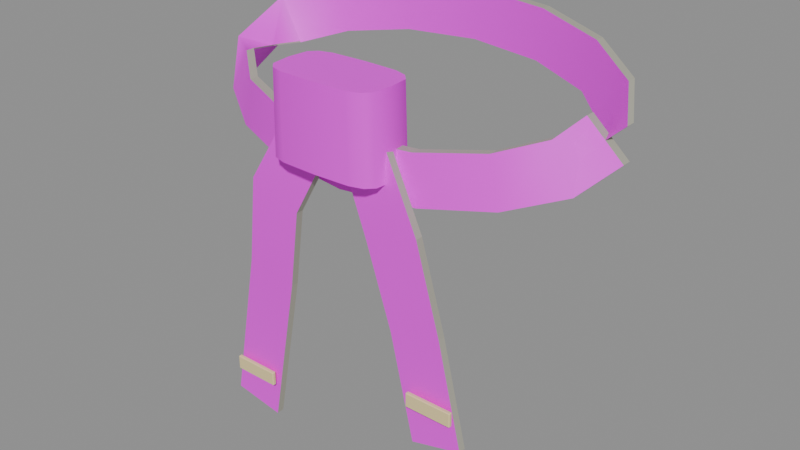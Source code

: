# Source: black_belt.blend  (saved by Blender 5.2.45; exported with 4.5.12 LTS)
import bpy
from mathutils import Matrix  # noqa: F401  (used for matrix-valued properties, if any)

bpy.ops.wm.read_factory_settings(use_empty=True)
scene = bpy.context.scene
scene.name = 'Scene'

# ---- images (referenced by path relative to the original .blend; pixels are not part of the script)
import os
ASSET_DIR = os.environ.get("B2B_ASSET_DIR", "")  # directory of the original .blend (textures are referenced by path, not embedded)
HERE = os.path.dirname(os.path.abspath(__file__))  # packed textures are extracted next to this script under _unpacked/

def load_image(name, relpath, width, height, colorspace="sRGB"):
    """Load a texture the original file referenced (path relative to the .blend, or extracted next to this script)."""
    p = next((c for c in (os.path.join(HERE, relpath), os.path.join(ASSET_DIR, relpath)) if relpath and os.path.exists(c)), "")
    if p:
        img = bpy.data.images.load(p, check_existing=True)
        img.name = name
    else:  # same state as the original file: an image datablock whose file is absent (Cycles renders it pink)
        img = bpy.data.images.new(name, width, height)
        img.source = "FILE"
        img.filepath = "//" + (relpath or name)
    img.colorspace_settings.name = colorspace
    return img
img_black_belt_cotton_png = load_image('black_belt_cotton.png', '_textures/black_belt_cotton.png', 1024, 1024, 'sRGB')

# ---- materials (node trees are filled in below, after node groups)
mat_black_belt_cotton = bpy.data.materials.new('black_belt_cotton')
mat_black_belt_cotton.diffuse_color = (1.0, 1.0, 1.0, 1.0)
mat_black_belt_cut_edges = bpy.data.materials.new('black_belt_cut_edges')
mat_black_belt_cut_edges.diffuse_color = (0.42, 0.41, 0.34, 1.0)
mat_black_belt_embroidered_bar = bpy.data.materials.new('black_belt_embroidered_bar')
mat_black_belt_embroidered_bar.diffuse_color = (0.86, 0.7, 0.35, 1.0)

# ---- material node trees
mat_black_belt_cotton.use_nodes = True; mat_black_belt_cotton.node_tree.nodes.clear()
_N = mat_black_belt_cotton.node_tree.nodes; _L = mat_black_belt_cotton.node_tree.links
n0 = _N.new('ShaderNodeBsdfPrincipled'); n0.name = 'Principled BSDF'; n0.location = (-200, 100)
n0.inputs[2].default_value = 0.55
n0.inputs[10].default_value = 0.005
n1 = _N.new('ShaderNodeOutputMaterial'); n1.name = 'Material Output'; n1.location = (200, 100)
n2 = _N.new('ShaderNodeTexImage'); n2.name = 'Image Texture'; n2.location = (0, 0)
n2.image = img_black_belt_cotton_png
n2.interpolation = 'Closest'
_L.new(n0.outputs[0], n1.inputs[0])
_L.new(n2.outputs[0], n0.inputs[0])
n1.is_active_output = True
mat_black_belt_cut_edges.use_nodes = True; mat_black_belt_cut_edges.node_tree.nodes.clear()
_N = mat_black_belt_cut_edges.node_tree.nodes; _L = mat_black_belt_cut_edges.node_tree.links
n0 = _N.new('ShaderNodeBsdfPrincipled'); n0.name = 'Principled BSDF'; n0.location = (-200, 100)
n0.inputs[0].default_value = (0.42, 0.41, 0.34, 1.0)
n0.inputs[2].default_value = 0.55
n0.inputs[10].default_value = 0.005
n1 = _N.new('ShaderNodeOutputMaterial'); n1.name = 'Material Output'; n1.location = (200, 100)
_L.new(n0.outputs[0], n1.inputs[0])
n1.is_active_output = True
mat_black_belt_embroidered_bar.use_nodes = True; mat_black_belt_embroidered_bar.node_tree.nodes.clear()
_N = mat_black_belt_embroidered_bar.node_tree.nodes; _L = mat_black_belt_embroidered_bar.node_tree.links
n0 = _N.new('ShaderNodeBsdfPrincipled'); n0.name = 'Principled BSDF'; n0.location = (-200, 100)
n0.inputs[0].default_value = (0.86, 0.7, 0.35, 1.0)
n0.inputs[2].default_value = 0.55
n0.inputs[10].default_value = 0.005
n1 = _N.new('ShaderNodeOutputMaterial'); n1.name = 'Material Output'; n1.location = (200, 100)
_L.new(n0.outputs[0], n1.inputs[0])
n1.is_active_output = True

# ---- meshes
me_a_waistband = bpy.data.meshes.new('A_WaistBand')
me_a_waistband.from_pydata([(0.7966, -0.0175, 0.3605), (0.6634, -0.0175, 0.2395), (0.6634, 0.0175, 0.2395), (0.7966, 0.0175, 0.3605), (0.7165, 0.1164, 0.4408), (0.6323, 0.1164, 0.2817), (0.6323, 0.1514, 0.2817), (0.7165, 0.1514, 0.4408), (0.5355, 0.23, 0.5011), (0.4969, 0.23, 0.3252), (0.4969, 0.265, 0.3252), (0.5355, 0.265, 0.5011), (0.2875, 0.3059, 0.5375), (0.2712, 0.3059, 0.3582), (0.2712, 0.3409, 0.3582), (0.2875, 0.3409, 0.5375), (4.47e-17, 0.3325, 0.55), (4.47e-17, 0.3325, 0.37), (4.47e-17, 0.3675, 0.37), (4.47e-17, 0.3675, 0.55), (-0.2875, 0.3059, 0.5375), (-0.2712, 0.3059, 0.3582), (-0.2712, 0.3409, 0.3582), (-0.2875, 0.3409, 0.5375), (-0.5355, 0.23, 0.5011), (-0.4969, 0.23, 0.3252), (-0.4969, 0.265, 0.3252), (-0.5355, 0.265, 0.5011), (-0.7165, 0.1164, 0.4408), (-0.6323, 0.1164, 0.2817), (-0.6323, 0.1514, 0.2817), (-0.7165, 0.1514, 0.4408), (-0.82, -0.0175, 0.3), (-0.64, -0.0175, 0.3), (-0.64, 0.0175, 0.3), (-0.82, 0.0175, 0.3), (-0.7165, -0.1514, 0.1592), (-0.6323, -0.1514, 0.3183), (-0.6323, -0.1164, 0.3183), (-0.7165, -0.1164, 0.1592), (-0.5355, -0.265, 0.09895), (-0.4969, -0.265, 0.2748), (-0.4969, -0.23, 0.2748), (-0.5355, -0.23, 0.09895), (-0.2875, -0.3409, 0.06255), (-0.2712, -0.3409, 0.2418), (-0.2712, -0.3059, 0.2418), (-0.2875, -0.3059, 0.06255), (-1.341e-16, -0.3675, 0.05), (-1.341e-16, -0.3675, 0.23), (-1.341e-16, -0.3325, 0.23), (-1.341e-16, -0.3325, 0.05), (0.2875, -0.3409, 0.06255), (0.2712, -0.3409, 0.2418), (0.2712, -0.3059, 0.2418), (0.2875, -0.3059, 0.06255), (0.5355, -0.265, 0.09895), (0.4969, -0.265, 0.2748), (0.4969, -0.23, 0.2748), (0.5355, -0.23, 0.09895), (0.7165, -0.1514, 0.1592), (0.6323, -0.1514, 0.3183), (0.6323, -0.1164, 0.3183), (0.7165, -0.1164, 0.1592), (0.7966, -0.0175, 0.2395), (0.6634, -0.0175, 0.3605), (0.6634, 0.0175, 0.3605), (0.7966, 0.0175, 0.2395)], [], [(0, 4, 5, 1), (1, 5, 6, 2), (2, 6, 7, 3), (3, 7, 4, 0), (4, 8, 9, 5), (5, 9, 10, 6), (6, 10, 11, 7), (7, 11, 8, 4), (8, 12, 13, 9), (9, 13, 14, 10), (10, 14, 15, 11), (11, 15, 12, 8), (12, 16, 17, 13), (13, 17, 18, 14), (14, 18, 19, 15), (15, 19, 16, 12), (16, 20, 21, 17), (17, 21, 22, 18), (18, 22, 23, 19), (19, 23, 20, 16), (20, 24, 25, 21), (21, 25, 26, 22), (22, 26, 27, 23), (23, 27, 24, 20), (24, 28, 29, 25), (25, 29, 30, 26), (26, 30, 31, 27), (27, 31, 28, 24), (28, 32, 33, 29), (29, 33, 34, 30), (30, 34, 35, 31), (31, 35, 32, 28), (32, 36, 37, 33), (33, 37, 38, 34), (34, 38, 39, 35), (35, 39, 36, 32), (36, 40, 41, 37), (37, 41, 42, 38), (38, 42, 43, 39), (39, 43, 40, 36), (40, 44, 45, 41), (41, 45, 46, 42), (42, 46, 47, 43), (43, 47, 44, 40), (44, 48, 49, 45), (45, 49, 50, 46), (46, 50, 51, 47), (47, 51, 48, 44), (48, 52, 53, 49), (49, 53, 54, 50), (50, 54, 55, 51), (51, 55, 52, 48), (52, 56, 57, 53), (53, 57, 58, 54), (54, 58, 59, 55), (55, 59, 56, 52), (56, 60, 61, 57), (57, 61, 62, 58), (58, 62, 63, 59), (59, 63, 60, 56), (60, 64, 65, 61), (61, 65, 66, 62), (62, 66, 67, 63), (63, 67, 64, 60), (3, 0, 1, 2), (64, 67, 66, 65)])
me_a_waistband.polygons.foreach_set('use_smooth', [1, 0, 1, 0, 1, 0, 1, 0, 1, 0, 1, 0, 1, 0, 1, 0, 1, 0, 1, 0, 1, 0, 1, 0, 1, 0, 1, 0, 1, 0, 1, 0, 1, 0, 1, 0, 1, 0, 1, 0, 1, 0, 1, 0, 1, 0, 1, 0, 1, 0, 1, 0, 1, 0, 1, 0, 1, 0, 1, 0, 1, 0, 1, 0, 0, 0])
me_a_waistband.polygons.foreach_set('material_index', [0, 1, 0, 1, 0, 1, 0, 1, 0, 1, 0, 1, 0, 1, 0, 1, 0, 1, 0, 1, 0, 1, 0, 1, 0, 1, 0, 1, 0, 1, 0, 1, 0, 1, 0, 1, 0, 1, 0, 1, 0, 1, 0, 1, 0, 1, 0, 1, 0, 1, 0, 1, 0, 1, 0, 1, 0, 1, 0, 1, 0, 1, 0, 1, 1, 1])
_k = set([(0, 1), (0, 3), (0, 4), (1, 2), (1, 5), (2, 6), (3, 7), (4, 8), (5, 9), (6, 10), (7, 11), (8, 12), (9, 13), (10, 14), (11, 15), (12, 16), (13, 17), (14, 18), (15, 19), (16, 20), (17, 21), (18, 22), (19, 23), (20, 24), (21, 25), (22, 26), (23, 27), (24, 28), (25, 29), (26, 30), (27, 31), (28, 32), (29, 30), (29, 33), (31, 35), (32, 35), (32, 36), (34, 38), (35, 39), (36, 40), (37, 38), (37, 41), (38, 42), (39, 43), (40, 44), (41, 45), (42, 46), (43, 47), (44, 48), (45, 49), (46, 50), (47, 51), (48, 52), (49, 53), (50, 54), (51, 55), (52, 56), (53, 57), (54, 58), (55, 59), (56, 60), (57, 61), (58, 62), (59, 63), (60, 64), (61, 65), (62, 66), (63, 67), (64, 67), (65, 66), (66, 67)])
me_a_waistband.attributes.new('sharp_edge', 'BOOLEAN', 'EDGE').data.foreach_set('value', [ (min(e.vertices), max(e.vertices)) in _k for e in me_a_waistband.edges])
_uv = me_a_waistband.uv_layers.new(name='UVMap')
_uv.uv.foreach_set('vector', [0.0, 0.0, 0.0, 0.0625, 1.0, 0.0625, 1.0, 0.0, 0.0, 0.0, 0.0, 0.0625, 1.0, 0.0625, 1.0, 0.0, 0.0, 0.0, 0.0, 0.0625, 1.0, 0.0625, 1.0, 0.0, 0.0, 0.0, 0.0, 0.0625, 1.0, 0.0625, 1.0, 0.0, 0.0, 0.0625, 0.0, 0.125, 1.0, 0.125, 1.0, 0.0625, 0.0, 0.0625, 0.0, 0.125, 1.0, 0.125, 1.0, 0.0625, 0.0, 0.0625, 0.0, 0.125, 1.0, 0.125, 1.0, 0.0625, 0.0, 0.0625, 0.0, 0.125, 1.0, 0.125, 1.0, 0.0625, 0.0, 0.125, 0.0, 0.1875, 1.0, 0.1875, 1.0, 0.125, 0.0, 0.125, 0.0, 0.1875, 1.0, 0.1875, 1.0, 0.125, 0.0, 0.125, 0.0, 0.1875, 1.0, 0.1875, 1.0, 0.125, 0.0, 0.125, 0.0, 0.1875, 1.0, 0.1875, 1.0, 0.125, 0.0, 0.1875, 0.0, 0.25, 1.0, 0.25, 1.0, 0.1875, 0.0, 0.1875, 0.0, 0.25, 1.0, 0.25, 1.0, 0.1875, 0.0, 0.1875, 0.0, 0.25, 1.0, 0.25, 1.0, 0.1875, 0.0, 0.1875, 0.0, 0.25, 1.0, 0.25, 1.0, 0.1875, 0.0, 0.25, 0.0, 0.3125, 1.0, 0.3125, 1.0, 0.25, 0.0, 0.25, 0.0, 0.3125, 1.0, 0.3125, 1.0, 0.25, 0.0, 0.25, 0.0, 0.3125, 1.0, 0.3125, 1.0, 0.25, 0.0, 0.25, 0.0, 0.3125, 1.0, 0.3125, 1.0, 0.25, 0.0, 0.3125, 0.0, 0.375, 1.0, 0.375, 1.0, 0.3125, 0.0, 0.3125, 0.0, 0.375, 1.0, 0.375, 1.0, 0.3125, 0.0, 0.3125, 0.0, 0.375, 1.0, 0.375, 1.0, 0.3125, 0.0, 0.3125, 0.0, 0.375, 1.0, 0.375, 1.0, 0.3125, 0.0, 0.375, 0.0, 0.4375, 1.0, 0.4375, 1.0, 0.375, 0.0, 0.375, 0.0, 0.4375, 1.0, 0.4375, 1.0, 0.375, 0.0, 0.375, 0.0, 0.4375, 1.0, 0.4375, 1.0, 0.375, 0.0, 0.375, 0.0, 0.4375, 1.0, 0.4375, 1.0, 0.375, 0.0, 0.4375, 0.0, 0.5, 1.0, 0.5, 1.0, 0.4375, 0.0, 0.4375, 0.0, 0.5, 1.0, 0.5, 1.0, 0.4375, 0.0, 0.4375, 0.0, 0.5, 1.0, 0.5, 1.0, 0.4375, 0.0, 0.4375, 0.0, 0.5, 1.0, 0.5, 1.0, 0.4375, 0.0, 0.5, 0.0, 0.5625, 1.0, 0.5625, 1.0, 0.5, 0.0, 0.5, 0.0, 0.5625, 1.0, 0.5625, 1.0, 0.5, 0.0, 0.5, 0.0, 0.5625, 1.0, 0.5625, 1.0, 0.5, 0.0, 0.5, 0.0, 0.5625, 1.0, 0.5625, 1.0, 0.5, 0.0, 0.5625, 0.0, 0.625, 1.0, 0.625, 1.0, 0.5625, 0.0, 0.5625, 0.0, 0.625, 1.0, 0.625, 1.0, 0.5625, 0.0, 0.5625, 0.0, 0.625, 1.0, 0.625, 1.0, 0.5625, 0.0, 0.5625, 0.0, 0.625, 1.0, 0.625, 1.0, 0.5625, 0.0, 0.625, 0.0, 0.6875, 1.0, 0.6875, 1.0, 0.625, 0.0, 0.625, 0.0, 0.6875, 1.0, 0.6875, 1.0, 0.625, 0.0, 0.625, 0.0, 0.6875, 1.0, 0.6875, 1.0, 0.625, 0.0, 0.625, 0.0, 0.6875, 1.0, 0.6875, 1.0, 0.625, 0.0, 0.6875, 0.0, 0.75, 1.0, 0.75, 1.0, 0.6875, 0.0, 0.6875, 0.0, 0.75, 1.0, 0.75, 1.0, 0.6875, 0.0, 0.6875, 0.0, 0.75, 1.0, 0.75, 1.0, 0.6875, 0.0, 0.6875, 0.0, 0.75, 1.0, 0.75, 1.0, 0.6875, 0.0, 0.75, 0.0, 0.8125, 1.0, 0.8125, 1.0, 0.75, 0.0, 0.75, 0.0, 0.8125, 1.0, 0.8125, 1.0, 0.75, 0.0, 0.75, 0.0, 0.8125, 1.0, 0.8125, 1.0, 0.75, 0.0, 0.75, 0.0, 0.8125, 1.0, 0.8125, 1.0, 0.75, 0.0, 0.8125, 0.0, 0.875, 1.0, 0.875, 1.0, 0.8125, 0.0, 0.8125, 0.0, 0.875, 1.0, 0.875, 1.0, 0.8125, 0.0, 0.8125, 0.0, 0.875, 1.0, 0.875, 1.0, 0.8125, 0.0, 0.8125, 0.0, 0.875, 1.0, 0.875, 1.0, 0.8125, 0.0, 0.875, 0.0, 0.9375, 1.0, 0.9375, 1.0, 0.875, 0.0, 0.875, 0.0, 0.9375, 1.0, 0.9375, 1.0, 0.875, 0.0, 0.875, 0.0, 0.9375, 1.0, 0.9375, 1.0, 0.875, 0.0, 0.875, 0.0, 0.9375, 1.0, 0.9375, 1.0, 0.875, 0.0, 0.9375, 0.0, 1.0, 1.0, 1.0, 1.0, 0.9375, 0.0, 0.9375, 0.0, 1.0, 1.0, 1.0, 1.0, 0.9375, 0.0, 0.9375, 0.0, 1.0, 1.0, 1.0, 1.0, 0.9375, 0.0, 0.9375, 0.0, 1.0, 1.0, 1.0, 1.0, 0.9375, 0.0, 0.0, 0.0, 1.0, 1.0, 1.0, 1.0, 0.0, 0.0, 0.0, 0.0, 1.0, 1.0, 1.0, 1.0, 0.0])
me_a_waistband.materials.append(mat_black_belt_cotton)
me_a_waistband.materials.append(mat_black_belt_cut_edges)
me_a_waistband.update()
me_b_hangingend_1 = bpy.data.meshes.new('B_HangingEnd-1')
me_b_hangingend_1.from_pydata([(-0.1837, -0.384, 0.2949), (-0.01626, -0.384, 0.2051), (-0.01626, -0.356, 0.2051), (-0.1837, -0.356, 0.2949), (-0.3488, -0.414, 0.005623), (-0.1512, -0.414, -0.06562), (-0.1512, -0.386, -0.06562), (-0.3488, -0.386, 0.005623), (-0.4183, -0.384, -0.3416), (-0.2217, -0.384, -0.3784), (-0.2217, -0.356, -0.3784), (-0.4183, -0.356, -0.3416), (-0.5185, -0.394, -0.923), (-0.3215, -0.394, -0.957), (-0.3215, -0.366, -0.957), (-0.5185, -0.366, -0.923)], [], [(0, 4, 5, 1), (1, 5, 6, 2), (2, 6, 7, 3), (3, 7, 4, 0), (4, 8, 9, 5), (5, 9, 10, 6), (6, 10, 11, 7), (7, 11, 8, 4), (8, 12, 13, 9), (9, 13, 14, 10), (10, 14, 15, 11), (11, 15, 12, 8), (3, 0, 1, 2), (12, 15, 14, 13)])
me_b_hangingend_1.polygons.foreach_set('use_smooth', [1, 0, 1, 0, 1, 0, 1, 0, 1, 0, 1, 0, 0, 0])
me_b_hangingend_1.polygons.foreach_set('material_index', [0, 1, 0, 1, 0, 1, 0, 1, 0, 1, 0, 1, 1, 1])
_k = set([(0, 1), (0, 3), (0, 4), (1, 2), (1, 5), (2, 3), (2, 6), (3, 7), (4, 8), (5, 9), (6, 10), (7, 11), (8, 12), (9, 13), (10, 14), (11, 15), (12, 13), (12, 15), (13, 14), (14, 15)])
me_b_hangingend_1.attributes.new('sharp_edge', 'BOOLEAN', 'EDGE').data.foreach_set('value', [ (min(e.vertices), max(e.vertices)) in _k for e in me_b_hangingend_1.edges])
_uv = me_b_hangingend_1.uv_layers.new(name='UVMap')
_uv.uv.foreach_set('vector', [0.0, 0.0, 0.0, 0.3333, 1.0, 0.3333, 1.0, 0.0, 0.0, 0.0, 0.0, 0.3333, 1.0, 0.3333, 1.0, 0.0, 0.0, 0.0, 0.0, 0.3333, 1.0, 0.3333, 1.0, 0.0, 0.0, 0.0, 0.0, 0.3333, 1.0, 0.3333, 1.0, 0.0, 0.0, 0.3333, 0.0, 0.6667, 1.0, 0.6667, 1.0, 0.3333, 0.0, 0.3333, 0.0, 0.6667, 1.0, 0.6667, 1.0, 0.3333, 0.0, 0.3333, 0.0, 0.6667, 1.0, 0.6667, 1.0, 0.3333, 0.0, 0.3333, 0.0, 0.6667, 1.0, 0.6667, 1.0, 0.3333, 0.0, 0.6667, 0.0, 1.0, 1.0, 1.0, 1.0, 0.6667, 0.0, 0.6667, 0.0, 1.0, 1.0, 1.0, 1.0, 0.6667, 0.0, 0.6667, 0.0, 1.0, 1.0, 1.0, 1.0, 0.6667, 0.0, 0.6667, 0.0, 1.0, 1.0, 1.0, 1.0, 0.6667, 0.0, 0.0, 0.0, 1.0, 1.0, 1.0, 1.0, 0.0, 0.0, 0.0, 0.0, 1.0, 1.0, 1.0, 1.0, 0.0])
me_b_hangingend_1.materials.append(mat_black_belt_cotton)
me_b_hangingend_1.materials.append(mat_black_belt_cut_edges)
me_b_hangingend_1.update()
me_c_embroideredrank_1 = bpy.data.meshes.new('C_EmbroideredRank-1')
me_c_embroideredrank_1.from_pydata([(-0.09, -0.0075, -0.0275), (0.09, -0.0075, -0.0275), (0.09, 0.0075, -0.0275), (-0.09, 0.0075, -0.0275), (-0.09, -0.0075, 0.0275), (0.09, -0.0075, 0.0275), (0.09, 0.0075, 0.0275), (-0.09, 0.0075, 0.0275)], [], [(0, 3, 2, 1), (4, 5, 6, 7), (0, 1, 5, 4), (1, 2, 6, 5), (2, 3, 7, 6), (3, 0, 4, 7)])
_k = set([(0, 1), (0, 3), (0, 4), (1, 2), (1, 5), (2, 3), (2, 6), (3, 7), (4, 5), (4, 7), (5, 6), (6, 7)])
me_c_embroideredrank_1.attributes.new('sharp_edge', 'BOOLEAN', 'EDGE').data.foreach_set('value', [ (min(e.vertices), max(e.vertices)) in _k for e in me_c_embroideredrank_1.edges])
_uv = me_c_embroideredrank_1.uv_layers.new(name='UVMap')
_uv.uv.foreach_set('vector', [0.0, 0.0, 0.0, 1.0, 1.0, 1.0, 1.0, 0.0, 0.0, 0.0, 1.0, 0.0, 1.0, 1.0, 0.0, 1.0, 0.0, 0.0, 1.0, 0.0, 1.0, 1.0, 0.0, 1.0, 0.0, 0.0, 1.0, 0.0, 1.0, 1.0, 0.0, 1.0, 1.0, 0.0, 0.0, 0.0, 0.0, 1.0, 1.0, 1.0, 1.0, 0.0, 0.0, 0.0, 0.0, 1.0, 1.0, 1.0])
me_c_embroideredrank_1.materials.append(mat_black_belt_embroidered_bar)
me_c_embroideredrank_1.update()
me_b_hangingend1 = bpy.data.meshes.new('B_HangingEnd1')
me_b_hangingend1.from_pydata([(0.01626, -0.384, 0.2051), (0.1837, -0.384, 0.2949), (0.1837, -0.356, 0.2949), (0.01626, -0.356, 0.2051), (0.1512, -0.414, -0.06562), (0.3488, -0.414, 0.005623), (0.3488, -0.386, 0.005623), (0.1512, -0.386, -0.06562), (0.2227, -0.384, -0.3833), (0.4173, -0.384, -0.3367), (0.4173, -0.356, -0.3367), (0.2227, -0.356, -0.3833), (0.3233, -0.394, -0.7654), (0.5167, -0.394, -0.7146), (0.5167, -0.366, -0.7146), (0.3233, -0.366, -0.7654)], [], [(0, 4, 5, 1), (1, 5, 6, 2), (2, 6, 7, 3), (3, 7, 4, 0), (4, 8, 9, 5), (5, 9, 10, 6), (6, 10, 11, 7), (7, 11, 8, 4), (8, 12, 13, 9), (9, 13, 14, 10), (10, 14, 15, 11), (11, 15, 12, 8), (3, 0, 1, 2), (12, 15, 14, 13)])
me_b_hangingend1.polygons.foreach_set('use_smooth', [1, 0, 1, 0, 1, 0, 1, 0, 1, 0, 1, 0, 0, 0])
me_b_hangingend1.polygons.foreach_set('material_index', [0, 1, 0, 1, 0, 1, 0, 1, 0, 1, 0, 1, 1, 1])
_k = set([(0, 1), (0, 3), (0, 4), (1, 2), (1, 5), (2, 3), (2, 6), (3, 7), (4, 8), (5, 9), (6, 10), (7, 11), (8, 12), (9, 13), (10, 14), (11, 15), (12, 13), (12, 15), (13, 14), (14, 15)])
me_b_hangingend1.attributes.new('sharp_edge', 'BOOLEAN', 'EDGE').data.foreach_set('value', [ (min(e.vertices), max(e.vertices)) in _k for e in me_b_hangingend1.edges])
_uv = me_b_hangingend1.uv_layers.new(name='UVMap')
_uv.uv.foreach_set('vector', [0.0, 0.0, 0.0, 0.3333, 1.0, 0.3333, 1.0, 0.0, 0.0, 0.0, 0.0, 0.3333, 1.0, 0.3333, 1.0, 0.0, 0.0, 0.0, 0.0, 0.3333, 1.0, 0.3333, 1.0, 0.0, 0.0, 0.0, 0.0, 0.3333, 1.0, 0.3333, 1.0, 0.0, 0.0, 0.3333, 0.0, 0.6667, 1.0, 0.6667, 1.0, 0.3333, 0.0, 0.3333, 0.0, 0.6667, 1.0, 0.6667, 1.0, 0.3333, 0.0, 0.3333, 0.0, 0.6667, 1.0, 0.6667, 1.0, 0.3333, 0.0, 0.3333, 0.0, 0.6667, 1.0, 0.6667, 1.0, 0.3333, 0.0, 0.6667, 0.0, 1.0, 1.0, 1.0, 1.0, 0.6667, 0.0, 0.6667, 0.0, 1.0, 1.0, 1.0, 1.0, 0.6667, 0.0, 0.6667, 0.0, 1.0, 1.0, 1.0, 1.0, 0.6667, 0.0, 0.6667, 0.0, 1.0, 1.0, 1.0, 1.0, 0.6667, 0.0, 0.0, 0.0, 1.0, 1.0, 1.0, 1.0, 0.0, 0.0, 0.0, 0.0, 1.0, 1.0, 1.0, 1.0, 0.0])
me_b_hangingend1.materials.append(mat_black_belt_cotton)
me_b_hangingend1.materials.append(mat_black_belt_cut_edges)
me_b_hangingend1.update()
me_c_embroideredrank1 = bpy.data.meshes.new('C_EmbroideredRank1')
me_c_embroideredrank1.from_pydata([(-0.09, -0.0075, -0.0275), (0.09, -0.0075, -0.0275), (0.09, 0.0075, -0.0275), (-0.09, 0.0075, -0.0275), (-0.09, -0.0075, 0.0275), (0.09, -0.0075, 0.0275), (0.09, 0.0075, 0.0275), (-0.09, 0.0075, 0.0275)], [], [(0, 3, 2, 1), (4, 5, 6, 7), (0, 1, 5, 4), (1, 2, 6, 5), (2, 3, 7, 6), (3, 0, 4, 7)])
_k = set([(0, 1), (0, 3), (0, 4), (1, 2), (1, 5), (2, 3), (2, 6), (3, 7), (4, 5), (4, 7), (5, 6), (6, 7)])
me_c_embroideredrank1.attributes.new('sharp_edge', 'BOOLEAN', 'EDGE').data.foreach_set('value', [ (min(e.vertices), max(e.vertices)) in _k for e in me_c_embroideredrank1.edges])
_uv = me_c_embroideredrank1.uv_layers.new(name='UVMap')
_uv.uv.foreach_set('vector', [0.0, 0.0, 0.0, 1.0, 1.0, 1.0, 1.0, 0.0, 0.0, 0.0, 1.0, 0.0, 1.0, 1.0, 0.0, 1.0, 0.0, 0.0, 1.0, 0.0, 1.0, 1.0, 0.0, 1.0, 0.0, 0.0, 1.0, 0.0, 1.0, 1.0, 0.0, 1.0, 1.0, 0.0, 0.0, 0.0, 0.0, 1.0, 1.0, 1.0, 1.0, 0.0, 0.0, 0.0, 0.0, 1.0, 1.0, 1.0])
me_c_embroideredrank1.materials.append(mat_black_belt_embroidered_bar)
me_c_embroideredrank1.update()
me_d_tiedknot = bpy.data.meshes.new('D_TiedKnot')
me_d_tiedknot.from_pydata([(0.22, 0.0, 0.14), (0.2115, 0.07423, 0.14), (0.185, 0.1009, 0.14), (0.1361, 0.1153, 0.14), (1.722e-09, 0.12, 0.14), (-0.1361, 0.1153, 0.14), (-0.185, 0.1009, 0.14), (-0.2115, 0.07423, 0.14), (-0.22, 1.328e-09, 0.14), (-0.2115, -0.07423, 0.14), (-0.185, -0.1009, 0.14), (-0.1361, -0.1153, 0.14), (-2.982e-09, -0.12, 0.14), (0.1361, -0.1153, 0.14), (0.185, -0.1009, 0.14), (0.2115, -0.07423, 0.14), (0.21, 0.0, 0.44), (0.2018, 0.07423, 0.44), (0.1766, 0.1009, 0.44), (0.1299, 0.1153, 0.44), (1.643e-09, 0.12, 0.44), (-0.1299, 0.1153, 0.44), (-0.1766, 0.1009, 0.44), (-0.2018, 0.07423, 0.44), (-0.21, 1.328e-09, 0.44), (-0.2018, -0.07423, 0.44), (-0.1766, -0.1009, 0.44), (-0.1299, -0.1153, 0.44), (-2.846e-09, -0.12, 0.44), (0.1299, -0.1153, 0.44), (0.1766, -0.1009, 0.44), (0.2018, -0.07423, 0.44)], [], [(0, 1, 17, 16), (1, 2, 18, 17), (2, 3, 19, 18), (3, 4, 20, 19), (4, 5, 21, 20), (5, 6, 22, 21), (6, 7, 23, 22), (7, 8, 24, 23), (8, 9, 25, 24), (9, 10, 26, 25), (10, 11, 27, 26), (11, 12, 28, 27), (12, 13, 29, 28), (13, 14, 30, 29), (14, 15, 31, 30), (15, 0, 16, 31), (15, 14, 13, 12, 11, 10, 9, 8, 7, 6, 5, 4, 3, 2, 1, 0), (16, 17, 18, 19, 20, 21, 22, 23, 24, 25, 26, 27, 28, 29, 30, 31)])
me_d_tiedknot.polygons.foreach_set('use_smooth', [1, 1, 1, 1, 1, 1, 1, 1, 1, 1, 1, 1, 1, 1, 1, 1, 0, 0])
_k = set([(0, 1), (0, 15), (1, 2), (2, 3), (3, 4), (4, 5), (5, 6), (6, 7), (7, 8), (8, 9), (9, 10), (10, 11), (11, 12), (12, 13), (13, 14), (14, 15), (16, 17), (16, 31), (17, 18), (18, 19), (19, 20), (20, 21), (21, 22), (22, 23), (23, 24), (24, 25), (25, 26), (26, 27), (27, 28), (28, 29), (29, 30), (30, 31)])
me_d_tiedknot.attributes.new('sharp_edge', 'BOOLEAN', 'EDGE').data.foreach_set('value', [ (min(e.vertices), max(e.vertices)) in _k for e in me_d_tiedknot.edges])
_uv = me_d_tiedknot.uv_layers.new(name='UVMap')
_uv.uv.foreach_set('vector', [0.0, 0.0, 0.0625, 0.0, 0.0625, 1.0, 0.0, 1.0, 0.0625, 0.0, 0.125, 0.0, 0.125, 1.0, 0.0625, 1.0, 0.125, 0.0, 0.1875, 0.0, 0.1875, 1.0, 0.125, 1.0, 0.1875, 0.0, 0.25, 0.0, 0.25, 1.0, 0.1875, 1.0, 0.25, 0.0, 0.3125, 0.0, 0.3125, 1.0, 0.25, 1.0, 0.3125, 0.0, 0.375, 0.0, 0.375, 1.0, 0.3125, 1.0, 0.375, 0.0, 0.4375, 0.0, 0.4375, 1.0, 0.375, 1.0, 0.4375, 0.0, 0.5, 0.0, 0.5, 1.0, 0.4375, 1.0, 0.5, 0.0, 0.5625, 0.0, 0.5625, 1.0, 0.5, 1.0, 0.5625, 0.0, 0.625, 0.0, 0.625, 1.0, 0.5625, 1.0, 0.625, 0.0, 0.6875, 0.0, 0.6875, 1.0, 0.625, 1.0, 0.6875, 0.0, 0.75, 0.0, 0.75, 1.0, 0.6875, 1.0, 0.75, 0.0, 0.8125, 0.0, 0.8125, 1.0, 0.75, 1.0, 0.8125, 0.0, 0.875, 0.0, 0.875, 1.0, 0.8125, 1.0, 0.875, 0.0, 0.9375, 0.0, 0.9375, 1.0, 0.875, 1.0, 0.9375, 0.0, 1.0, 0.0, 1.0, 1.0, 0.9375, 1.0, 0.9806, 0.1907, 0.9204, 0.07955, 0.8093, 0.01941, 0.5, 0.0, 0.1907, 0.01941, 0.07955, 0.07955, 0.01941, 0.1907, 0.0, 0.5, 0.01941, 0.8093, 0.07955, 0.9204, 0.1907, 0.9806, 0.5, 1.0, 0.8093, 0.9806, 0.9204, 0.9204, 0.9806, 0.8093, 1.0, 0.5, 1.0, 0.5, 0.9806, 0.8093, 0.9204, 0.9204, 0.8093, 0.9806, 0.5, 1.0, 0.1907, 0.9806, 0.07955, 0.9204, 0.01941, 0.8093, 0.0, 0.5, 0.01941, 0.1907, 0.07955, 0.07955, 0.1907, 0.01941, 0.5, 0.0, 0.8093, 0.01941, 0.9204, 0.07955, 0.9806, 0.1907])
me_d_tiedknot.materials.append(mat_black_belt_cotton)
me_d_tiedknot.update()

# ---- objects
ob_item_black_belt = bpy.data.objects.new('ITEM_black_belt', None)
ob_a_waistband = bpy.data.objects.new('A_WaistBand', me_a_waistband)
ob_b_hangingend_1 = bpy.data.objects.new('B_HangingEnd-1', me_b_hangingend_1)
ob_c_embroideredrank_1 = bpy.data.objects.new('C_EmbroideredRank-1', me_c_embroideredrank_1)
ob_b_hangingend1 = bpy.data.objects.new('B_HangingEnd1', me_b_hangingend1)
ob_c_embroideredrank1 = bpy.data.objects.new('C_EmbroideredRank1', me_c_embroideredrank1)
ob_d_tiedknot = bpy.data.objects.new('D_TiedKnot', me_d_tiedknot)

# ---- transforms, parenting, visibility, modifiers, constraints
ob_item_black_belt.location = (0.0, 0.0, 0.0)
ob_a_waistband.parent = ob_item_black_belt
ob_a_waistband.location = (0.0, 0.0, 0.0)
ob_b_hangingend_1.parent = ob_item_black_belt
ob_b_hangingend_1.location = (0.0, 0.0, 0.0)
ob_c_embroideredrank_1.parent = ob_item_black_belt
ob_c_embroideredrank_1.location = (-0.4, -0.41, -0.79)
_m = ob_c_embroideredrank_1.modifiers.new('Readable softened edges', 'BEVEL')
_m.width = 0.003
_m.width_pct = 0.003
ob_b_hangingend1.parent = ob_item_black_belt
ob_b_hangingend1.location = (0.0, 0.0, 0.0)
ob_c_embroideredrank1.parent = ob_item_black_belt
ob_c_embroideredrank1.location = (0.4, -0.41, -0.59)
_m = ob_c_embroideredrank1.modifiers.new('Readable softened edges', 'BEVEL')
_m.width = 0.003
_m.width_pct = 0.003
ob_d_tiedknot.parent = ob_item_black_belt
ob_d_tiedknot.location = (0.0, -0.36, 0.0)

# ---- collection membership
scene.collection.objects.link(ob_item_black_belt)
scene.collection.objects.link(ob_a_waistband)
scene.collection.objects.link(ob_b_hangingend_1)
scene.collection.objects.link(ob_c_embroideredrank_1)
scene.collection.objects.link(ob_b_hangingend1)
scene.collection.objects.link(ob_c_embroideredrank1)
scene.collection.objects.link(ob_d_tiedknot)

# ---- scene / render settings (as saved in the file)
scene.frame_start = 1; scene.frame_end = 250; scene.frame_set(1)
scene.render.engine = 'BLENDER_EEVEE_NEXT'
scene.render.bake_bias = 0.0
scene.render.bake_samples = 0
scene.render.compositor_device = 'GPU'
scene.eevee.use_volume_custom_range = False
scene.eevee.fast_gi_thickness_near = 0.1
scene.eevee.fast_gi_thickness_far = 0.0
scene.eevee.ray_tracing_options.screen_trace_thickness = 0.1
bpy.context.view_layer.update()

# ---- added for rendering (the .blend has no active camera and no usable light): camera, sun + grey world if the file has none
cam_auto = bpy.data.cameras.new('AutoCamera')
cam_auto.lens = 50.0
cam_auto.sensor_width = 36.0
cam_auto.clip_end = 1000.0
ob_auto_camera = bpy.data.objects.new('AutoCamera', cam_auto)
scene.collection.objects.link(ob_auto_camera)
ob_auto_camera.location = (2.17836, -2.68429, 1.54853)
ob_auto_camera.rotation_euler = (1.09748, -7.21219e-08, 0.694738)
scene.camera = ob_auto_camera
light_auto_sun = bpy.data.lights.new('AutoSun', 'SUN')
light_auto_sun.energy = 3.0
light_auto_sun.angle = 0.0523599
ob_auto_sun = bpy.data.objects.new('AutoSun', light_auto_sun)
scene.collection.objects.link(ob_auto_sun)
ob_auto_sun.rotation_euler = (0.872665, 0.174533, 0.523599)
if scene.world is None:
    world_auto = bpy.data.worlds.new('AutoWorld')
    world_auto.color = (0.3, 0.3, 0.3)
    scene.world = world_auto
bpy.context.view_layer.update()

